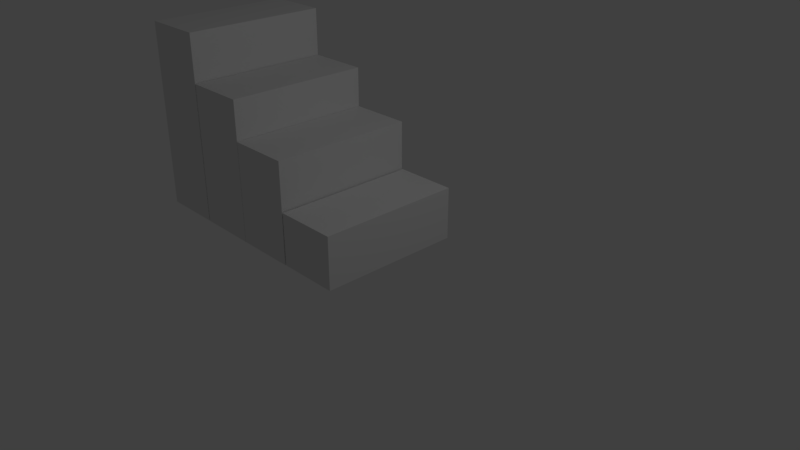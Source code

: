 # Source: Stairs.blend  (saved by Blender 2.79.0; exported with 4.5.12 LTS)
import bpy
from mathutils import Matrix  # noqa: F401  (used for matrix-valued properties, if any)

bpy.ops.wm.read_factory_settings(use_empty=True)
scene = bpy.context.scene
scene.name = 'Scene'

# ---- collections
col_collection_1 = bpy.data.collections.new('Collection 1'); scene.collection.children.link(col_collection_1)

# ---- materials (node trees are filled in below, after node groups)
mat_material = bpy.data.materials.new('Material')
mat_material.alpha_threshold = 0.0
mat_material.use_transparent_shadow = False
mat_material.roughness = 0.5
mat_material.line_color = (0.0, 0.0, 0.0, 1.0)
mat_material_001 = bpy.data.materials.new('Material.001')
mat_material_001.alpha_threshold = 0.0
mat_material_001.use_transparent_shadow = False
mat_material_001.roughness = 0.5
mat_material_001.line_color = (0.0, 0.0, 0.0, 1.0)
mat_material_002 = bpy.data.materials.new('Material.002')
mat_material_002.alpha_threshold = 0.0
mat_material_002.use_transparent_shadow = False
mat_material_002.roughness = 0.5
mat_material_002.line_color = (0.0, 0.0, 0.0, 1.0)
mat_material_003 = bpy.data.materials.new('Material.003')
mat_material_003.alpha_threshold = 0.0
mat_material_003.use_transparent_shadow = False
mat_material_003.roughness = 0.5
mat_material_003.line_color = (0.0, 0.0, 0.0, 1.0)

# ---- material node trees

# ---- world
world_world = bpy.data.worlds.new('World'); scene.world = world_world
world_world.color = (0.05088, 0.05088, 0.05088)
world_world.use_sun_shadow = False
world_world.sun_shadow_jitter_overblur = 0.0
world_world.cycles.sampling_method = 'MANUAL'

# ---- cameras
cam_camera = bpy.data.cameras.new('Camera')
cam_camera.clip_end = 100.0
cam_camera.lens = 35.0
cam_camera.sensor_width = 32.0
cam_camera.sensor_height = 18.0
cam_camera.ortho_scale = 7.314
cam_camera.dof.focus_distance = 0.0
cam_camera.dof.aperture_fstop = 128.0

# ---- lights
light_lamp = bpy.data.lights.new('Lamp', 'POINT')
light_lamp.transmission_factor = 0.0
light_lamp.cutoff_distance = 30.0
light_lamp.energy = 100.0
light_lamp.shadow_buffer_clip_start = 1.001
light_lamp.shadow_soft_size = 0.1
light_lamp.shadow_maximum_resolution = 0.006
light_lamp.use_absolute_resolution = True

# ---- meshes
me_cube = bpy.data.meshes.new('Cube')
me_cube.from_pydata([(1.0, 1.0, -1.0), (1.0, -1.0, -1.0), (-1.0, -1.0, -1.0), (-1.0, 1.0, -1.0), (1.0, 1.0, 1.0), (1.0, -1.0, 1.0), (-1.0, -1.0, 1.0), (-1.0, 1.0, 1.0)], [], [(0, 1, 2, 3), (4, 7, 6, 5), (0, 4, 5, 1), (1, 5, 6, 2), (2, 6, 7, 3), (4, 0, 3, 7)])
me_cube.materials.append(mat_material)
me_cube.use_remesh_preserve_volume = False
me_cube.use_remesh_preserve_attributes = False
me_cube.use_mirror_vertex_groups = False
me_cube.update()
me_cube_001 = bpy.data.meshes.new('Cube.001')
me_cube_001.from_pydata([(1.0, 1.0, -1.0), (1.0, -1.0, -1.0), (-1.0, -1.0, -1.0), (-1.0, 1.0, -1.0), (1.0, 1.0, 1.0), (1.0, -1.0, 1.0), (-1.0, -1.0, 1.0), (-1.0, 1.0, 1.0), (1.0, 1.0, 2.876), (1.0, -1.0, 2.876), (-1.0, 1.0, 2.876), (-1.0, -1.0, 2.876)], [], [(0, 1, 2, 3), (7, 6, 11, 10), (0, 4, 5, 1), (1, 5, 6, 2), (2, 6, 7, 3), (4, 0, 3, 7), (8, 10, 11, 9), (4, 7, 10, 8), (6, 5, 9, 11), (5, 4, 8, 9)])
me_cube_001.materials.append(mat_material_001)
me_cube_001.use_remesh_preserve_volume = False
me_cube_001.use_remesh_preserve_attributes = False
me_cube_001.use_mirror_vertex_groups = False
me_cube_001.update()
me_cube_002 = bpy.data.meshes.new('Cube.002')
me_cube_002.from_pydata([(1.0, 1.0, -1.0), (1.0, -1.0, -1.0), (-1.0, -1.0, -1.0), (-1.0, 1.0, -1.0), (1.0, 1.0, 1.0), (1.0, -1.0, 1.0), (-1.0, -1.0, 1.0), (-1.0, 1.0, 1.0), (1.0, 1.0, 2.876), (1.0, -1.0, 2.876), (-1.0, 1.0, 2.876), (-1.0, -1.0, 2.876), (1.0, 1.0, 4.394), (1.0, -1.0, 4.394), (-1.0, 1.0, 4.394), (-1.0, -1.0, 4.394)], [], [(0, 1, 2, 3), (7, 6, 11, 10), (0, 4, 5, 1), (1, 5, 6, 2), (2, 6, 7, 3), (4, 0, 3, 7), (10, 11, 15, 14), (4, 7, 10, 8), (6, 5, 9, 11), (5, 4, 8, 9), (12, 14, 15, 13), (8, 10, 14, 12), (11, 9, 13, 15), (9, 8, 12, 13)])
me_cube_002.materials.append(mat_material_002)
me_cube_002.use_remesh_preserve_volume = False
me_cube_002.use_remesh_preserve_attributes = False
me_cube_002.use_mirror_vertex_groups = False
me_cube_002.update()
me_cube_003 = bpy.data.meshes.new('Cube.003')
me_cube_003.from_pydata([(1.0, 1.0, -1.0), (1.0, -1.0, -1.0), (-1.0, -1.0, -1.0), (-1.0, 1.0, -1.0), (1.0, 1.0, 1.0), (1.0, -1.0, 1.0), (-1.0, -1.0, 1.0), (-1.0, 1.0, 1.0), (1.0, 1.0, 2.876), (1.0, -1.0, 2.876), (-1.0, 1.0, 2.876), (-1.0, -1.0, 2.876), (1.0, 1.0, 4.394), (1.0, -1.0, 4.394), (-1.0, 1.0, 4.394), (-1.0, -1.0, 4.394), (1.0, 1.0, 6.222), (1.0, -1.0, 6.222), (-1.0, 1.0, 6.222), (-1.0, -1.0, 6.222)], [], [(0, 1, 2, 3), (7, 6, 11, 10), (0, 4, 5, 1), (1, 5, 6, 2), (2, 6, 7, 3), (4, 0, 3, 7), (10, 11, 15, 14), (4, 7, 10, 8), (6, 5, 9, 11), (5, 4, 8, 9), (15, 13, 17, 19), (8, 10, 14, 12), (11, 9, 13, 15), (9, 8, 12, 13), (16, 18, 19, 17), (13, 12, 16, 17), (14, 15, 19, 18), (12, 14, 18, 16)])
me_cube_003.materials.append(mat_material_003)
me_cube_003.use_remesh_preserve_volume = False
me_cube_003.use_remesh_preserve_attributes = False
me_cube_003.use_mirror_vertex_groups = False
me_cube_003.update()

# ---- objects
ob_cube = bpy.data.objects.new('Cube', me_cube)
ob_lamp = bpy.data.objects.new('Lamp', light_lamp)
ob_camera = bpy.data.objects.new('Camera', cam_camera)
ob_cube_001 = bpy.data.objects.new('Cube.001', me_cube_001)
ob_cube_002 = bpy.data.objects.new('Cube.002', me_cube_002)
ob_cube_003 = bpy.data.objects.new('Cube.003', me_cube_003)

# ---- transforms, parenting, visibility, modifiers, constraints
ob_cube.location = (0.0, 0.0, 0.3987)
ob_cube.scale = (0.4298, 1.0, 0.3604)
ob_cube.lock_rotations_4d = False
ob_cube.empty_display_type = 'ARROWS'
ob_cube.lineart.crease_threshold = 0.0
ob_lamp.location = (4.076, 1.005, 5.904)
ob_lamp.rotation_euler = (0.6503, 0.05522, 1.866)
ob_lamp.lock_rotations_4d = False
ob_lamp.empty_display_type = 'ARROWS'
ob_lamp.color = (0.0, 0.0, 0.0, 0.0)
ob_lamp.lineart.crease_threshold = 0.0
ob_camera.location = (7.481, -6.508, 5.344)
ob_camera.rotation_euler = (1.109, 0.0, 0.8149)
ob_camera.lock_rotations_4d = False
ob_camera.empty_display_type = 'ARROWS'
ob_camera.color = (0.0, 0.0, 0.0, 0.0)
ob_camera.display_type = 'WIRE'
ob_camera.lineart.crease_threshold = 0.0
ob_cube_001.location = (-0.8764, 0.0, 0.3938)
ob_cube_001.scale = (0.4298, 1.0, 0.3604)
ob_cube_001.lock_rotations_4d = False
ob_cube_001.empty_display_type = 'ARROWS'
ob_cube_001.lineart.crease_threshold = 0.0
ob_cube_002.location = (-1.74, 0.0, 0.3938)
ob_cube_002.scale = (0.4298, 1.0, 0.3604)
ob_cube_002.lock_rotations_4d = False
ob_cube_002.empty_display_type = 'ARROWS'
ob_cube_002.lineart.crease_threshold = 0.0
ob_cube_003.location = (-2.61, 0.0, 0.3938)
ob_cube_003.scale = (0.4298, 1.0, 0.3604)
ob_cube_003.lock_rotations_4d = False
ob_cube_003.empty_display_type = 'ARROWS'
ob_cube_003.lineart.crease_threshold = 0.0

# ---- collection membership
col_collection_1.objects.link(ob_cube)
col_collection_1.objects.link(ob_lamp)
col_collection_1.objects.link(ob_camera)
col_collection_1.objects.link(ob_cube_001)
col_collection_1.objects.link(ob_cube_002)
col_collection_1.objects.link(ob_cube_003)

# ---- scene / render settings (as saved in the file)
scene.camera = ob_camera
scene.frame_start = 1; scene.frame_end = 250; scene.frame_set(1)
scene.render.engine = 'BLENDER_EEVEE_NEXT'
scene.render.resolution_percentage = 50
scene.render.dither_intensity = 0.0
scene.cycles.use_denoising = False
scene.cycles.samples = 128
scene.cycles.sampling_pattern = 'TABULATED_SOBOL'
scene.cycles.use_adaptive_sampling = False
scene.cycles.use_light_tree = False
scene.cycles.blur_glossy = 0.0
scene.cycles.sample_clamp_indirect = 0.0
scene.view_settings.view_transform = 'Standard'
bpy.context.view_layer.update()
